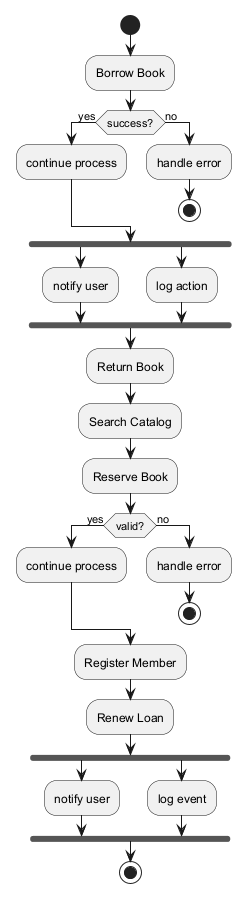

The diagram above was rendered by PlantUML. Its source (embedded in the PNG):
@startuml
skinparam backgroundColor #FFFFFF
skinparam classBackgroundColor #F1F8E9
skinparam classBorderColor #33691E
start
:Borrow Book;
if (success?) then (yes)
:continue process;
else (no)
:handle error;
stop
endif
fork
:notify user;
fork again
:log action;
end fork
:Return Book;
:Search Catalog;
:Reserve Book;
if (valid?) then (yes)
:continue process;
else (no)
:handle error;
stop
endif
:Register Member;
:Renew Loan;
fork
:notify user;
fork again
:log event;
end fork
stop
@enduml